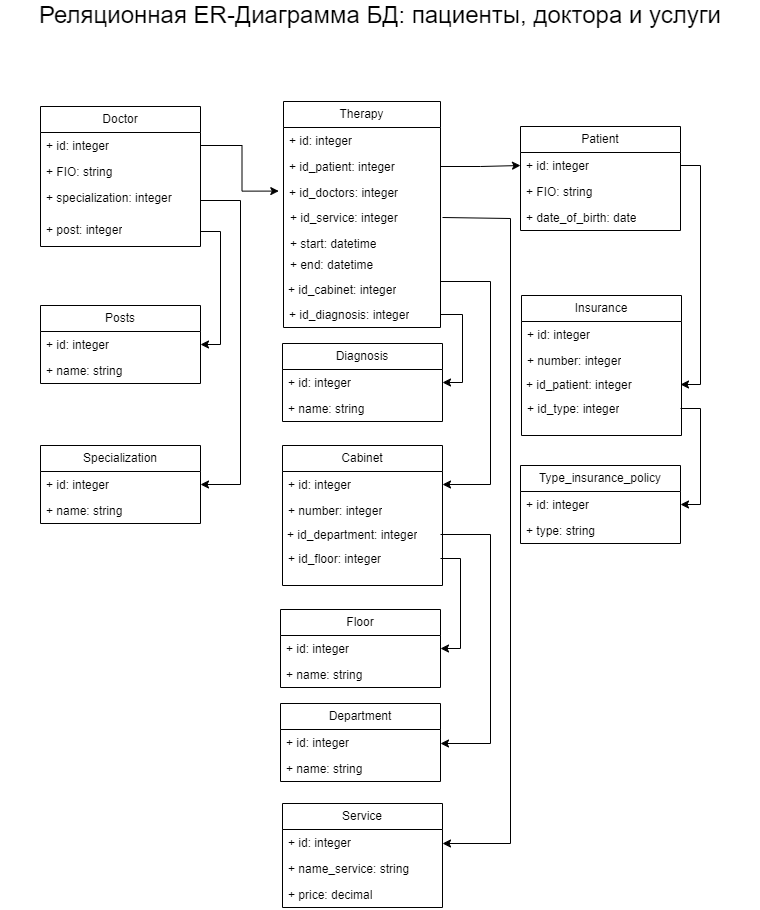

The diagram above was exported from draw.io. Its source (the exported page's mxGraphModel, read from the mxfile embedded in the PNG):
<mxGraphModel dx="1043" dy="1085" grid="1" gridSize="10" guides="1" tooltips="1" connect="1" arrows="1" fold="1" page="1" pageScale="1" pageWidth="827" pageHeight="1169" math="0" shadow="0">
  <root>
    <mxCell id="WIyWlLk6GJQsqaUBKTNV-0" />
    <mxCell id="WIyWlLk6GJQsqaUBKTNV-1" parent="WIyWlLk6GJQsqaUBKTNV-0" />
    <mxCell id="SYIPrckn__QISyPBuNNr-0" value="Doctor" style="swimlane;fontStyle=0;childLayout=stackLayout;horizontal=1;startSize=26;fillColor=none;horizontalStack=0;resizeParent=1;resizeParentMax=0;resizeLast=0;collapsible=1;marginBottom=0;whiteSpace=wrap;html=1;" vertex="1" parent="WIyWlLk6GJQsqaUBKTNV-1">
      <mxGeometry x="80" y="126" width="160" height="140" as="geometry">
        <mxRectangle x="80" y="160" width="100" height="30" as="alternateBounds" />
      </mxGeometry>
    </mxCell>
    <mxCell id="SYIPrckn__QISyPBuNNr-1" value="+ id: integer" style="text;strokeColor=none;fillColor=none;align=left;verticalAlign=top;spacingLeft=4;spacingRight=4;overflow=hidden;rotatable=0;points=[[0,0.5],[1,0.5]];portConstraint=eastwest;whiteSpace=wrap;html=1;" vertex="1" parent="SYIPrckn__QISyPBuNNr-0">
      <mxGeometry y="26" width="160" height="26" as="geometry" />
    </mxCell>
    <mxCell id="SYIPrckn__QISyPBuNNr-2" value="+ FIO: string" style="text;strokeColor=none;fillColor=none;align=left;verticalAlign=top;spacingLeft=4;spacingRight=4;overflow=hidden;rotatable=0;points=[[0,0.5],[1,0.5]];portConstraint=eastwest;whiteSpace=wrap;html=1;" vertex="1" parent="SYIPrckn__QISyPBuNNr-0">
      <mxGeometry y="52" width="160" height="26" as="geometry" />
    </mxCell>
    <mxCell id="SYIPrckn__QISyPBuNNr-3" value="+ specialization: integer" style="text;strokeColor=none;fillColor=none;align=left;verticalAlign=top;spacingLeft=4;spacingRight=4;overflow=hidden;rotatable=0;points=[[0,0.5],[1,0.5]];portConstraint=eastwest;whiteSpace=wrap;html=1;" vertex="1" parent="SYIPrckn__QISyPBuNNr-0">
      <mxGeometry y="78" width="160" height="32" as="geometry" />
    </mxCell>
    <mxCell id="SYIPrckn__QISyPBuNNr-16" value="+ post: integer" style="text;strokeColor=none;fillColor=none;align=left;verticalAlign=top;spacingLeft=4;spacingRight=4;overflow=hidden;rotatable=0;points=[[0,0.5],[1,0.5]];portConstraint=eastwest;whiteSpace=wrap;html=1;" vertex="1" parent="SYIPrckn__QISyPBuNNr-0">
      <mxGeometry y="110" width="160" height="30" as="geometry" />
    </mxCell>
    <mxCell id="SYIPrckn__QISyPBuNNr-4" value="Service" style="swimlane;fontStyle=0;childLayout=stackLayout;horizontal=1;startSize=26;fillColor=none;horizontalStack=0;resizeParent=1;resizeParentMax=0;resizeLast=0;collapsible=1;marginBottom=0;whiteSpace=wrap;html=1;" vertex="1" parent="WIyWlLk6GJQsqaUBKTNV-1">
      <mxGeometry x="322" y="823" width="160" height="104" as="geometry" />
    </mxCell>
    <mxCell id="SYIPrckn__QISyPBuNNr-5" value="+ id: integer" style="text;strokeColor=none;fillColor=none;align=left;verticalAlign=top;spacingLeft=4;spacingRight=4;overflow=hidden;rotatable=0;points=[[0,0.5],[1,0.5]];portConstraint=eastwest;whiteSpace=wrap;html=1;" vertex="1" parent="SYIPrckn__QISyPBuNNr-4">
      <mxGeometry y="26" width="160" height="26" as="geometry" />
    </mxCell>
    <mxCell id="SYIPrckn__QISyPBuNNr-6" value="+ name_service: string" style="text;strokeColor=none;fillColor=none;align=left;verticalAlign=top;spacingLeft=4;spacingRight=4;overflow=hidden;rotatable=0;points=[[0,0.5],[1,0.5]];portConstraint=eastwest;whiteSpace=wrap;html=1;" vertex="1" parent="SYIPrckn__QISyPBuNNr-4">
      <mxGeometry y="52" width="160" height="26" as="geometry" />
    </mxCell>
    <mxCell id="SYIPrckn__QISyPBuNNr-7" value="+ price: decimal" style="text;strokeColor=none;fillColor=none;align=left;verticalAlign=top;spacingLeft=4;spacingRight=4;overflow=hidden;rotatable=0;points=[[0,0.5],[1,0.5]];portConstraint=eastwest;whiteSpace=wrap;html=1;" vertex="1" parent="SYIPrckn__QISyPBuNNr-4">
      <mxGeometry y="78" width="160" height="26" as="geometry" />
    </mxCell>
    <mxCell id="SYIPrckn__QISyPBuNNr-8" value="Cabinet" style="swimlane;fontStyle=0;childLayout=stackLayout;horizontal=1;startSize=26;fillColor=none;horizontalStack=0;resizeParent=1;resizeParentMax=0;resizeLast=0;collapsible=1;marginBottom=0;whiteSpace=wrap;html=1;" vertex="1" parent="WIyWlLk6GJQsqaUBKTNV-1">
      <mxGeometry x="322" y="465" width="160" height="140" as="geometry" />
    </mxCell>
    <mxCell id="SYIPrckn__QISyPBuNNr-9" value="+ id: integer" style="text;strokeColor=none;fillColor=none;align=left;verticalAlign=top;spacingLeft=4;spacingRight=4;overflow=hidden;rotatable=0;points=[[0,0.5],[1,0.5]];portConstraint=eastwest;whiteSpace=wrap;html=1;" vertex="1" parent="SYIPrckn__QISyPBuNNr-8">
      <mxGeometry y="26" width="160" height="26" as="geometry" />
    </mxCell>
    <mxCell id="SYIPrckn__QISyPBuNNr-10" value="+ number: integer" style="text;strokeColor=none;fillColor=none;align=left;verticalAlign=top;spacingLeft=4;spacingRight=4;overflow=hidden;rotatable=0;points=[[0,0.5],[1,0.5]];portConstraint=eastwest;whiteSpace=wrap;html=1;" vertex="1" parent="SYIPrckn__QISyPBuNNr-8">
      <mxGeometry y="52" width="160" height="88" as="geometry" />
    </mxCell>
    <mxCell id="SYIPrckn__QISyPBuNNr-12" value="Specialization" style="swimlane;fontStyle=0;childLayout=stackLayout;horizontal=1;startSize=26;fillColor=none;horizontalStack=0;resizeParent=1;resizeParentMax=0;resizeLast=0;collapsible=1;marginBottom=0;whiteSpace=wrap;html=1;" vertex="1" parent="WIyWlLk6GJQsqaUBKTNV-1">
      <mxGeometry x="80" y="465" width="160" height="78" as="geometry" />
    </mxCell>
    <mxCell id="SYIPrckn__QISyPBuNNr-13" value="+ id: integer" style="text;strokeColor=none;fillColor=none;align=left;verticalAlign=top;spacingLeft=4;spacingRight=4;overflow=hidden;rotatable=0;points=[[0,0.5],[1,0.5]];portConstraint=eastwest;whiteSpace=wrap;html=1;" vertex="1" parent="SYIPrckn__QISyPBuNNr-12">
      <mxGeometry y="26" width="160" height="26" as="geometry" />
    </mxCell>
    <mxCell id="SYIPrckn__QISyPBuNNr-14" value="+ name: string" style="text;strokeColor=none;fillColor=none;align=left;verticalAlign=top;spacingLeft=4;spacingRight=4;overflow=hidden;rotatable=0;points=[[0,0.5],[1,0.5]];portConstraint=eastwest;whiteSpace=wrap;html=1;" vertex="1" parent="SYIPrckn__QISyPBuNNr-12">
      <mxGeometry y="52" width="160" height="26" as="geometry" />
    </mxCell>
    <mxCell id="SYIPrckn__QISyPBuNNr-17" value="Posts" style="swimlane;fontStyle=0;childLayout=stackLayout;horizontal=1;startSize=26;fillColor=none;horizontalStack=0;resizeParent=1;resizeParentMax=0;resizeLast=0;collapsible=1;marginBottom=0;whiteSpace=wrap;html=1;" vertex="1" parent="WIyWlLk6GJQsqaUBKTNV-1">
      <mxGeometry x="80" y="325" width="160" height="78" as="geometry" />
    </mxCell>
    <mxCell id="SYIPrckn__QISyPBuNNr-18" value="+ id: integer" style="text;strokeColor=none;fillColor=none;align=left;verticalAlign=top;spacingLeft=4;spacingRight=4;overflow=hidden;rotatable=0;points=[[0,0.5],[1,0.5]];portConstraint=eastwest;whiteSpace=wrap;html=1;" vertex="1" parent="SYIPrckn__QISyPBuNNr-17">
      <mxGeometry y="26" width="160" height="26" as="geometry" />
    </mxCell>
    <mxCell id="SYIPrckn__QISyPBuNNr-19" value="+ name: string" style="text;strokeColor=none;fillColor=none;align=left;verticalAlign=top;spacingLeft=4;spacingRight=4;overflow=hidden;rotatable=0;points=[[0,0.5],[1,0.5]];portConstraint=eastwest;whiteSpace=wrap;html=1;" vertex="1" parent="SYIPrckn__QISyPBuNNr-17">
      <mxGeometry y="52" width="160" height="26" as="geometry" />
    </mxCell>
    <mxCell id="SYIPrckn__QISyPBuNNr-20" value="Diagnosis" style="swimlane;fontStyle=0;childLayout=stackLayout;horizontal=1;startSize=26;fillColor=none;horizontalStack=0;resizeParent=1;resizeParentMax=0;resizeLast=0;collapsible=1;marginBottom=0;whiteSpace=wrap;html=1;" vertex="1" parent="WIyWlLk6GJQsqaUBKTNV-1">
      <mxGeometry x="322" y="363" width="160" height="78" as="geometry" />
    </mxCell>
    <mxCell id="SYIPrckn__QISyPBuNNr-21" value="+ id: integer" style="text;strokeColor=none;fillColor=none;align=left;verticalAlign=top;spacingLeft=4;spacingRight=4;overflow=hidden;rotatable=0;points=[[0,0.5],[1,0.5]];portConstraint=eastwest;whiteSpace=wrap;html=1;" vertex="1" parent="SYIPrckn__QISyPBuNNr-20">
      <mxGeometry y="26" width="160" height="26" as="geometry" />
    </mxCell>
    <mxCell id="SYIPrckn__QISyPBuNNr-22" value="+ name: string" style="text;strokeColor=none;fillColor=none;align=left;verticalAlign=top;spacingLeft=4;spacingRight=4;overflow=hidden;rotatable=0;points=[[0,0.5],[1,0.5]];portConstraint=eastwest;whiteSpace=wrap;html=1;" vertex="1" parent="SYIPrckn__QISyPBuNNr-20">
      <mxGeometry y="52" width="160" height="26" as="geometry" />
    </mxCell>
    <mxCell id="SYIPrckn__QISyPBuNNr-23" value="Department" style="swimlane;fontStyle=0;childLayout=stackLayout;horizontal=1;startSize=26;fillColor=none;horizontalStack=0;resizeParent=1;resizeParentMax=0;resizeLast=0;collapsible=1;marginBottom=0;whiteSpace=wrap;html=1;" vertex="1" parent="WIyWlLk6GJQsqaUBKTNV-1">
      <mxGeometry x="320" y="723" width="160" height="78" as="geometry" />
    </mxCell>
    <mxCell id="SYIPrckn__QISyPBuNNr-24" value="+ id: integer" style="text;strokeColor=none;fillColor=none;align=left;verticalAlign=top;spacingLeft=4;spacingRight=4;overflow=hidden;rotatable=0;points=[[0,0.5],[1,0.5]];portConstraint=eastwest;whiteSpace=wrap;html=1;" vertex="1" parent="SYIPrckn__QISyPBuNNr-23">
      <mxGeometry y="26" width="160" height="26" as="geometry" />
    </mxCell>
    <mxCell id="SYIPrckn__QISyPBuNNr-25" value="+ name: string" style="text;strokeColor=none;fillColor=none;align=left;verticalAlign=top;spacingLeft=4;spacingRight=4;overflow=hidden;rotatable=0;points=[[0,0.5],[1,0.5]];portConstraint=eastwest;whiteSpace=wrap;html=1;" vertex="1" parent="SYIPrckn__QISyPBuNNr-23">
      <mxGeometry y="52" width="160" height="26" as="geometry" />
    </mxCell>
    <mxCell id="SYIPrckn__QISyPBuNNr-26" value="Floor" style="swimlane;fontStyle=0;childLayout=stackLayout;horizontal=1;startSize=26;fillColor=none;horizontalStack=0;resizeParent=1;resizeParentMax=0;resizeLast=0;collapsible=1;marginBottom=0;whiteSpace=wrap;html=1;" vertex="1" parent="WIyWlLk6GJQsqaUBKTNV-1">
      <mxGeometry x="320" y="629" width="160" height="78" as="geometry" />
    </mxCell>
    <mxCell id="SYIPrckn__QISyPBuNNr-27" value="+ id: integer" style="text;strokeColor=none;fillColor=none;align=left;verticalAlign=top;spacingLeft=4;spacingRight=4;overflow=hidden;rotatable=0;points=[[0,0.5],[1,0.5]];portConstraint=eastwest;whiteSpace=wrap;html=1;" vertex="1" parent="SYIPrckn__QISyPBuNNr-26">
      <mxGeometry y="26" width="160" height="26" as="geometry" />
    </mxCell>
    <mxCell id="SYIPrckn__QISyPBuNNr-28" value="+ name: string" style="text;strokeColor=none;fillColor=none;align=left;verticalAlign=top;spacingLeft=4;spacingRight=4;overflow=hidden;rotatable=0;points=[[0,0.5],[1,0.5]];portConstraint=eastwest;whiteSpace=wrap;html=1;" vertex="1" parent="SYIPrckn__QISyPBuNNr-26">
      <mxGeometry y="52" width="160" height="26" as="geometry" />
    </mxCell>
    <mxCell id="SYIPrckn__QISyPBuNNr-78" style="edgeStyle=orthogonalEdgeStyle;rounded=0;orthogonalLoop=1;jettySize=auto;html=1;exitX=1;exitY=0.5;exitDx=0;exitDy=0;entryX=1;entryY=0.5;entryDx=0;entryDy=0;" edge="1" parent="WIyWlLk6GJQsqaUBKTNV-1" source="SYIPrckn__QISyPBuNNr-29" target="SYIPrckn__QISyPBuNNr-24">
      <mxGeometry relative="1" as="geometry">
        <Array as="points">
          <mxPoint x="530" y="554" />
          <mxPoint x="530" y="763" />
          <mxPoint x="480" y="763" />
        </Array>
      </mxGeometry>
    </mxCell>
    <mxCell id="SYIPrckn__QISyPBuNNr-29" value="+ id_department: integer" style="text;strokeColor=none;fillColor=none;align=left;verticalAlign=top;spacingLeft=4;spacingRight=4;overflow=hidden;rotatable=0;points=[[0,0.5],[1,0.5]];portConstraint=eastwest;whiteSpace=wrap;html=1;" vertex="1" parent="WIyWlLk6GJQsqaUBKTNV-1">
      <mxGeometry x="321" y="541" width="159" height="26" as="geometry" />
    </mxCell>
    <mxCell id="SYIPrckn__QISyPBuNNr-77" style="edgeStyle=orthogonalEdgeStyle;rounded=0;orthogonalLoop=1;jettySize=auto;html=1;exitX=1;exitY=0.5;exitDx=0;exitDy=0;entryX=1;entryY=0.5;entryDx=0;entryDy=0;" edge="1" parent="WIyWlLk6GJQsqaUBKTNV-1" source="SYIPrckn__QISyPBuNNr-30" target="SYIPrckn__QISyPBuNNr-27">
      <mxGeometry relative="1" as="geometry" />
    </mxCell>
    <mxCell id="SYIPrckn__QISyPBuNNr-30" value="+ id_floor: integer" style="text;strokeColor=none;fillColor=none;align=left;verticalAlign=top;spacingLeft=4;spacingRight=4;overflow=hidden;rotatable=0;points=[[0,0.5],[1,0.5]];portConstraint=eastwest;whiteSpace=wrap;html=1;" vertex="1" parent="WIyWlLk6GJQsqaUBKTNV-1">
      <mxGeometry x="322" y="565" width="158" height="26" as="geometry" />
    </mxCell>
    <mxCell id="SYIPrckn__QISyPBuNNr-31" value="Therapy" style="swimlane;fontStyle=0;childLayout=stackLayout;horizontal=1;startSize=26;fillColor=none;horizontalStack=0;resizeParent=1;resizeParentMax=0;resizeLast=0;collapsible=1;marginBottom=0;whiteSpace=wrap;html=1;" vertex="1" parent="WIyWlLk6GJQsqaUBKTNV-1">
      <mxGeometry x="323" y="121" width="157" height="226" as="geometry" />
    </mxCell>
    <mxCell id="SYIPrckn__QISyPBuNNr-32" value="+ id: integer" style="text;strokeColor=none;fillColor=none;align=left;verticalAlign=top;spacingLeft=4;spacingRight=4;overflow=hidden;rotatable=0;points=[[0,0.5],[1,0.5]];portConstraint=eastwest;whiteSpace=wrap;html=1;" vertex="1" parent="SYIPrckn__QISyPBuNNr-31">
      <mxGeometry y="26" width="157" height="26" as="geometry" />
    </mxCell>
    <mxCell id="SYIPrckn__QISyPBuNNr-33" value="+ id_patient: integer" style="text;strokeColor=none;fillColor=none;align=left;verticalAlign=top;spacingLeft=4;spacingRight=4;overflow=hidden;rotatable=0;points=[[0,0.5],[1,0.5]];portConstraint=eastwest;whiteSpace=wrap;html=1;" vertex="1" parent="SYIPrckn__QISyPBuNNr-31">
      <mxGeometry y="52" width="157" height="26" as="geometry" />
    </mxCell>
    <mxCell id="SYIPrckn__QISyPBuNNr-34" value="+ id_doctors: integer" style="text;strokeColor=none;fillColor=none;align=left;verticalAlign=top;spacingLeft=4;spacingRight=4;overflow=hidden;rotatable=0;points=[[0,0.5],[1,0.5]];portConstraint=eastwest;whiteSpace=wrap;html=1;" vertex="1" parent="SYIPrckn__QISyPBuNNr-31">
      <mxGeometry y="78" width="157" height="122" as="geometry" />
    </mxCell>
    <mxCell id="SYIPrckn__QISyPBuNNr-36" value="+ id_diagnosis: integer" style="text;strokeColor=none;fillColor=none;align=left;verticalAlign=top;spacingLeft=4;spacingRight=4;overflow=hidden;rotatable=0;points=[[0,0.5],[1,0.5]];portConstraint=eastwest;whiteSpace=wrap;html=1;" vertex="1" parent="SYIPrckn__QISyPBuNNr-31">
      <mxGeometry y="200" width="157" height="26" as="geometry" />
    </mxCell>
    <mxCell id="SYIPrckn__QISyPBuNNr-73" style="edgeStyle=orthogonalEdgeStyle;rounded=0;orthogonalLoop=1;jettySize=auto;html=1;exitX=1;exitY=0.5;exitDx=0;exitDy=0;entryX=1;entryY=0.5;entryDx=0;entryDy=0;" edge="1" parent="WIyWlLk6GJQsqaUBKTNV-1" source="SYIPrckn__QISyPBuNNr-36" target="SYIPrckn__QISyPBuNNr-21">
      <mxGeometry relative="1" as="geometry" />
    </mxCell>
    <mxCell id="SYIPrckn__QISyPBuNNr-37" value="+ start: datetime" style="text;strokeColor=none;fillColor=none;align=left;verticalAlign=top;spacingLeft=4;spacingRight=4;overflow=hidden;rotatable=0;points=[[0,0.5],[1,0.5]];portConstraint=eastwest;whiteSpace=wrap;html=1;" vertex="1" parent="WIyWlLk6GJQsqaUBKTNV-1">
      <mxGeometry x="324" y="250" width="140" height="26" as="geometry" />
    </mxCell>
    <mxCell id="SYIPrckn__QISyPBuNNr-38" value="+ end: datetime" style="text;strokeColor=none;fillColor=none;align=left;verticalAlign=top;spacingLeft=4;spacingRight=4;overflow=hidden;rotatable=0;points=[[0,0.5],[1,0.5]];portConstraint=eastwest;whiteSpace=wrap;html=1;" vertex="1" parent="WIyWlLk6GJQsqaUBKTNV-1">
      <mxGeometry x="324" y="271" width="140" height="26" as="geometry" />
    </mxCell>
    <mxCell id="SYIPrckn__QISyPBuNNr-74" style="edgeStyle=orthogonalEdgeStyle;rounded=0;orthogonalLoop=1;jettySize=auto;html=1;exitX=1;exitY=0.5;exitDx=0;exitDy=0;entryX=1;entryY=0.5;entryDx=0;entryDy=0;" edge="1" parent="WIyWlLk6GJQsqaUBKTNV-1" source="SYIPrckn__QISyPBuNNr-39" target="SYIPrckn__QISyPBuNNr-9">
      <mxGeometry relative="1" as="geometry">
        <Array as="points">
          <mxPoint x="480" y="301" />
          <mxPoint x="530" y="301" />
          <mxPoint x="530" y="504" />
        </Array>
      </mxGeometry>
    </mxCell>
    <mxCell id="SYIPrckn__QISyPBuNNr-39" value="+ id_cabinet: integer" style="text;strokeColor=none;fillColor=none;align=left;verticalAlign=top;spacingLeft=4;spacingRight=4;overflow=hidden;rotatable=0;points=[[0,0.5],[1,0.5]];portConstraint=eastwest;whiteSpace=wrap;html=1;" vertex="1" parent="WIyWlLk6GJQsqaUBKTNV-1">
      <mxGeometry x="322" y="296" width="158" height="26" as="geometry" />
    </mxCell>
    <mxCell id="SYIPrckn__QISyPBuNNr-75" style="edgeStyle=orthogonalEdgeStyle;rounded=0;orthogonalLoop=1;jettySize=auto;html=1;exitX=1;exitY=0.5;exitDx=0;exitDy=0;entryX=1;entryY=0.5;entryDx=0;entryDy=0;" edge="1" parent="WIyWlLk6GJQsqaUBKTNV-1" source="SYIPrckn__QISyPBuNNr-40" target="SYIPrckn__QISyPBuNNr-5">
      <mxGeometry relative="1" as="geometry">
        <Array as="points">
          <mxPoint x="550" y="238" />
          <mxPoint x="550" y="863" />
        </Array>
      </mxGeometry>
    </mxCell>
    <mxCell id="SYIPrckn__QISyPBuNNr-40" value="+ id_service: integer" style="text;strokeColor=none;fillColor=none;align=left;verticalAlign=top;spacingLeft=4;spacingRight=4;overflow=hidden;rotatable=0;points=[[0,0.5],[1,0.5]];portConstraint=eastwest;whiteSpace=wrap;html=1;" vertex="1" parent="WIyWlLk6GJQsqaUBKTNV-1">
      <mxGeometry x="324" y="224" width="158" height="26" as="geometry" />
    </mxCell>
    <mxCell id="SYIPrckn__QISyPBuNNr-41" value="Type_insurance_policy" style="swimlane;fontStyle=0;childLayout=stackLayout;horizontal=1;startSize=26;fillColor=none;horizontalStack=0;resizeParent=1;resizeParentMax=0;resizeLast=0;collapsible=1;marginBottom=0;whiteSpace=wrap;html=1;" vertex="1" parent="WIyWlLk6GJQsqaUBKTNV-1">
      <mxGeometry x="560" y="485" width="160" height="78" as="geometry" />
    </mxCell>
    <mxCell id="SYIPrckn__QISyPBuNNr-42" value="+ id: integer" style="text;strokeColor=none;fillColor=none;align=left;verticalAlign=top;spacingLeft=4;spacingRight=4;overflow=hidden;rotatable=0;points=[[0,0.5],[1,0.5]];portConstraint=eastwest;whiteSpace=wrap;html=1;" vertex="1" parent="SYIPrckn__QISyPBuNNr-41">
      <mxGeometry y="26" width="160" height="26" as="geometry" />
    </mxCell>
    <mxCell id="SYIPrckn__QISyPBuNNr-43" value="+ type: string" style="text;strokeColor=none;fillColor=none;align=left;verticalAlign=top;spacingLeft=4;spacingRight=4;overflow=hidden;rotatable=0;points=[[0,0.5],[1,0.5]];portConstraint=eastwest;whiteSpace=wrap;html=1;" vertex="1" parent="SYIPrckn__QISyPBuNNr-41">
      <mxGeometry y="52" width="160" height="26" as="geometry" />
    </mxCell>
    <mxCell id="SYIPrckn__QISyPBuNNr-55" value="Patient" style="swimlane;fontStyle=0;childLayout=stackLayout;horizontal=1;startSize=26;fillColor=none;horizontalStack=0;resizeParent=1;resizeParentMax=0;resizeLast=0;collapsible=1;marginBottom=0;whiteSpace=wrap;html=1;" vertex="1" parent="WIyWlLk6GJQsqaUBKTNV-1">
      <mxGeometry x="560" y="146" width="160" height="104" as="geometry" />
    </mxCell>
    <mxCell id="SYIPrckn__QISyPBuNNr-56" value="+ id: integer" style="text;strokeColor=none;fillColor=none;align=left;verticalAlign=top;spacingLeft=4;spacingRight=4;overflow=hidden;rotatable=0;points=[[0,0.5],[1,0.5]];portConstraint=eastwest;whiteSpace=wrap;html=1;" vertex="1" parent="SYIPrckn__QISyPBuNNr-55">
      <mxGeometry y="26" width="160" height="26" as="geometry" />
    </mxCell>
    <mxCell id="SYIPrckn__QISyPBuNNr-57" value="+ FIO: string" style="text;strokeColor=none;fillColor=none;align=left;verticalAlign=top;spacingLeft=4;spacingRight=4;overflow=hidden;rotatable=0;points=[[0,0.5],[1,0.5]];portConstraint=eastwest;whiteSpace=wrap;html=1;" vertex="1" parent="SYIPrckn__QISyPBuNNr-55">
      <mxGeometry y="52" width="160" height="26" as="geometry" />
    </mxCell>
    <mxCell id="SYIPrckn__QISyPBuNNr-58" value="+ date_of_birth: date" style="text;strokeColor=none;fillColor=none;align=left;verticalAlign=top;spacingLeft=4;spacingRight=4;overflow=hidden;rotatable=0;points=[[0,0.5],[1,0.5]];portConstraint=eastwest;whiteSpace=wrap;html=1;" vertex="1" parent="SYIPrckn__QISyPBuNNr-55">
      <mxGeometry y="78" width="160" height="26" as="geometry" />
    </mxCell>
    <mxCell id="SYIPrckn__QISyPBuNNr-59" value="Insurance" style="swimlane;fontStyle=0;childLayout=stackLayout;horizontal=1;startSize=26;fillColor=none;horizontalStack=0;resizeParent=1;resizeParentMax=0;resizeLast=0;collapsible=1;marginBottom=0;whiteSpace=wrap;html=1;" vertex="1" parent="WIyWlLk6GJQsqaUBKTNV-1">
      <mxGeometry x="561" y="315" width="160" height="140" as="geometry" />
    </mxCell>
    <mxCell id="SYIPrckn__QISyPBuNNr-60" value="+ id: integer" style="text;strokeColor=none;fillColor=none;align=left;verticalAlign=top;spacingLeft=4;spacingRight=4;overflow=hidden;rotatable=0;points=[[0,0.5],[1,0.5]];portConstraint=eastwest;whiteSpace=wrap;html=1;" vertex="1" parent="SYIPrckn__QISyPBuNNr-59">
      <mxGeometry y="26" width="160" height="26" as="geometry" />
    </mxCell>
    <mxCell id="SYIPrckn__QISyPBuNNr-61" value="+ number: integer" style="text;strokeColor=none;fillColor=none;align=left;verticalAlign=top;spacingLeft=4;spacingRight=4;overflow=hidden;rotatable=0;points=[[0,0.5],[1,0.5]];portConstraint=eastwest;whiteSpace=wrap;html=1;" vertex="1" parent="SYIPrckn__QISyPBuNNr-59">
      <mxGeometry y="52" width="160" height="88" as="geometry" />
    </mxCell>
    <mxCell id="SYIPrckn__QISyPBuNNr-62" value="+ id_patient: integer" style="text;strokeColor=none;fillColor=none;align=left;verticalAlign=top;spacingLeft=4;spacingRight=4;overflow=hidden;rotatable=0;points=[[0,0.5],[1,0.5]];portConstraint=eastwest;whiteSpace=wrap;html=1;" vertex="1" parent="WIyWlLk6GJQsqaUBKTNV-1">
      <mxGeometry x="560" y="391" width="160" height="26" as="geometry" />
    </mxCell>
    <mxCell id="SYIPrckn__QISyPBuNNr-72" style="edgeStyle=orthogonalEdgeStyle;rounded=0;orthogonalLoop=1;jettySize=auto;html=1;exitX=1;exitY=0.5;exitDx=0;exitDy=0;entryX=1;entryY=0.5;entryDx=0;entryDy=0;" edge="1" parent="WIyWlLk6GJQsqaUBKTNV-1" source="SYIPrckn__QISyPBuNNr-63" target="SYIPrckn__QISyPBuNNr-42">
      <mxGeometry relative="1" as="geometry" />
    </mxCell>
    <mxCell id="SYIPrckn__QISyPBuNNr-63" value="+ id_type: integer" style="text;strokeColor=none;fillColor=none;align=left;verticalAlign=top;spacingLeft=4;spacingRight=4;overflow=hidden;rotatable=0;points=[[0,0.5],[1,0.5]];portConstraint=eastwest;whiteSpace=wrap;html=1;" vertex="1" parent="WIyWlLk6GJQsqaUBKTNV-1">
      <mxGeometry x="561" y="415" width="159" height="26" as="geometry" />
    </mxCell>
    <mxCell id="SYIPrckn__QISyPBuNNr-64" style="edgeStyle=orthogonalEdgeStyle;rounded=0;orthogonalLoop=1;jettySize=auto;html=1;exitX=1;exitY=0.5;exitDx=0;exitDy=0;entryX=1;entryY=0.5;entryDx=0;entryDy=0;" edge="1" parent="WIyWlLk6GJQsqaUBKTNV-1" source="SYIPrckn__QISyPBuNNr-16" target="SYIPrckn__QISyPBuNNr-18">
      <mxGeometry relative="1" as="geometry" />
    </mxCell>
    <mxCell id="SYIPrckn__QISyPBuNNr-66" style="edgeStyle=orthogonalEdgeStyle;rounded=0;orthogonalLoop=1;jettySize=auto;html=1;entryX=1;entryY=0.5;entryDx=0;entryDy=0;exitX=1;exitY=0.5;exitDx=0;exitDy=0;" edge="1" parent="WIyWlLk6GJQsqaUBKTNV-1" source="SYIPrckn__QISyPBuNNr-3" target="SYIPrckn__QISyPBuNNr-13">
      <mxGeometry relative="1" as="geometry">
        <mxPoint x="280" y="215" as="sourcePoint" />
        <mxPoint x="280" y="506" as="targetPoint" />
        <Array as="points">
          <mxPoint x="280" y="220" />
          <mxPoint x="280" y="504" />
        </Array>
      </mxGeometry>
    </mxCell>
    <mxCell id="SYIPrckn__QISyPBuNNr-69" style="edgeStyle=orthogonalEdgeStyle;rounded=0;orthogonalLoop=1;jettySize=auto;html=1;exitX=1;exitY=0.5;exitDx=0;exitDy=0;entryX=-0.03;entryY=0.095;entryDx=0;entryDy=0;entryPerimeter=0;" edge="1" parent="WIyWlLk6GJQsqaUBKTNV-1" source="SYIPrckn__QISyPBuNNr-1" target="SYIPrckn__QISyPBuNNr-34">
      <mxGeometry relative="1" as="geometry" />
    </mxCell>
    <mxCell id="SYIPrckn__QISyPBuNNr-70" style="edgeStyle=orthogonalEdgeStyle;rounded=0;orthogonalLoop=1;jettySize=auto;html=1;exitX=1;exitY=0.5;exitDx=0;exitDy=0;entryX=0;entryY=0.5;entryDx=0;entryDy=0;" edge="1" parent="WIyWlLk6GJQsqaUBKTNV-1" source="SYIPrckn__QISyPBuNNr-33" target="SYIPrckn__QISyPBuNNr-56">
      <mxGeometry relative="1" as="geometry" />
    </mxCell>
    <mxCell id="SYIPrckn__QISyPBuNNr-71" style="edgeStyle=orthogonalEdgeStyle;rounded=0;orthogonalLoop=1;jettySize=auto;html=1;exitX=1;exitY=0.5;exitDx=0;exitDy=0;entryX=1;entryY=0.5;entryDx=0;entryDy=0;" edge="1" parent="WIyWlLk6GJQsqaUBKTNV-1" source="SYIPrckn__QISyPBuNNr-56" target="SYIPrckn__QISyPBuNNr-62">
      <mxGeometry relative="1" as="geometry" />
    </mxCell>
    <mxCell id="SYIPrckn__QISyPBuNNr-80" value="&lt;font style=&quot;font-size: 24px;&quot;&gt;Реляционная ER-Диаграмма БД: пациенты, доктора и услуги&lt;/font&gt;" style="text;html=1;strokeColor=none;fillColor=none;align=center;verticalAlign=middle;whiteSpace=wrap;rounded=0;" vertex="1" parent="WIyWlLk6GJQsqaUBKTNV-1">
      <mxGeometry x="40" y="20" width="760" height="30" as="geometry" />
    </mxCell>
  </root>
</mxGraphModel>